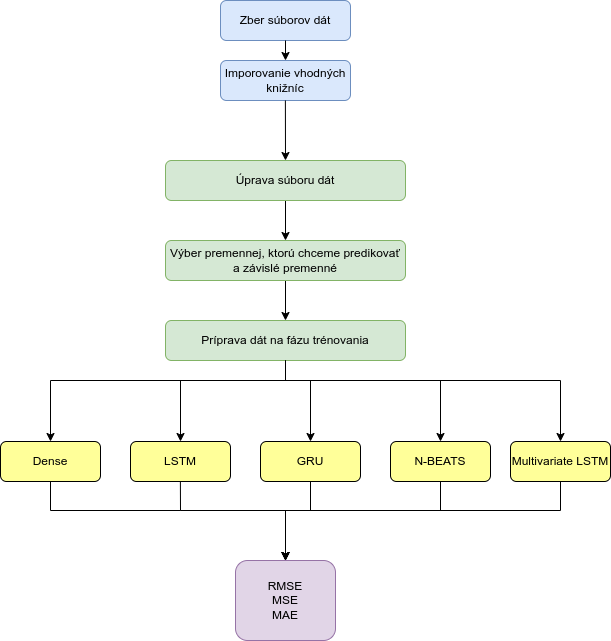

The diagram above was exported from draw.io. Its source (the exported page's mxGraphModel, read from the mxfile embedded in the PNG):
<mxGraphModel dx="1673" dy="865" grid="1" gridSize="10" guides="1" tooltips="1" connect="1" arrows="1" fold="1" page="1" pageScale="1" pageWidth="1169" pageHeight="827" math="0" shadow="0">
  <root>
    <mxCell id="0" />
    <mxCell id="1" parent="0" />
    <mxCell id="Mppyu9NVVGEAz6peYtVV-1" value="Zber súborov dát" style="rounded=1;whiteSpace=wrap;html=1;fillColor=#dae8fc;strokeColor=#6c8ebf;" parent="1" vertex="1">
      <mxGeometry x="510" y="120" width="130" height="40" as="geometry" />
    </mxCell>
    <mxCell id="Mppyu9NVVGEAz6peYtVV-2" value="Imporovanie vhodných knižníc" style="rounded=1;whiteSpace=wrap;html=1;fillColor=#dae8fc;strokeColor=#6c8ebf;" parent="1" vertex="1">
      <mxGeometry x="510" y="180" width="130" height="40" as="geometry" />
    </mxCell>
    <mxCell id="fCoeqvdtL3CEaHaNTrJE-5" value="" style="edgeStyle=orthogonalEdgeStyle;rounded=0;orthogonalLoop=1;jettySize=auto;html=1;" parent="1" source="Mppyu9NVVGEAz6peYtVV-4" target="Mppyu9NVVGEAz6peYtVV-5" edge="1">
      <mxGeometry relative="1" as="geometry" />
    </mxCell>
    <mxCell id="Mppyu9NVVGEAz6peYtVV-4" value="Úprava súboru dát" style="rounded=1;whiteSpace=wrap;html=1;fillColor=#d5e8d4;strokeColor=#82b366;" parent="1" vertex="1">
      <mxGeometry x="455" y="280" width="240" height="40" as="geometry" />
    </mxCell>
    <mxCell id="Mppyu9NVVGEAz6peYtVV-6" value="Príprava dát na fázu trénovania" style="rounded=1;whiteSpace=wrap;html=1;fillColor=#d5e8d4;strokeColor=#82b366;" parent="1" vertex="1">
      <mxGeometry x="455" y="440" width="240" height="40" as="geometry" />
    </mxCell>
    <mxCell id="Mppyu9NVVGEAz6peYtVV-7" value="LSTM" style="rounded=1;whiteSpace=wrap;html=1;fillColor=#FFFF99;" parent="1" vertex="1">
      <mxGeometry x="420" y="561" width="100" height="40" as="geometry" />
    </mxCell>
    <mxCell id="Mppyu9NVVGEAz6peYtVV-8" value="GRU" style="rounded=1;whiteSpace=wrap;html=1;fillColor=#FFFF99;" parent="1" vertex="1">
      <mxGeometry x="550" y="561" width="100" height="40" as="geometry" />
    </mxCell>
    <mxCell id="Mppyu9NVVGEAz6peYtVV-9" value="Dense" style="rounded=1;whiteSpace=wrap;html=1;fillColor=#FFFF99;" parent="1" vertex="1">
      <mxGeometry x="290" y="561" width="100" height="40" as="geometry" />
    </mxCell>
    <mxCell id="Mppyu9NVVGEAz6peYtVV-10" value="RMSE&lt;br&gt;MSE&lt;br&gt;MAE" style="rounded=1;whiteSpace=wrap;html=1;fillColor=#e1d5e7;strokeColor=#9673a6;" parent="1" vertex="1">
      <mxGeometry x="525" y="680" width="100" height="80" as="geometry" />
    </mxCell>
    <mxCell id="Mppyu9NVVGEAz6peYtVV-11" value="" style="endArrow=classic;html=1;rounded=0;entryX=0.5;entryY=0;entryDx=0;entryDy=0;exitX=0.5;exitY=1;exitDx=0;exitDy=0;" parent="1" source="Mppyu9NVVGEAz6peYtVV-1" target="Mppyu9NVVGEAz6peYtVV-2" edge="1">
      <mxGeometry width="50" height="50" relative="1" as="geometry">
        <mxPoint x="410" y="180" as="sourcePoint" />
        <mxPoint x="460" y="130" as="targetPoint" />
      </mxGeometry>
    </mxCell>
    <mxCell id="Mppyu9NVVGEAz6peYtVV-13" value="" style="endArrow=classic;html=1;rounded=0;entryX=0.5;entryY=0;entryDx=0;entryDy=0;exitX=0.5;exitY=1;exitDx=0;exitDy=0;" parent="1" target="Mppyu9NVVGEAz6peYtVV-4" edge="1">
      <mxGeometry width="50" height="50" relative="1" as="geometry">
        <mxPoint x="574.88" y="220" as="sourcePoint" />
        <mxPoint x="574.88" y="240" as="targetPoint" />
      </mxGeometry>
    </mxCell>
    <mxCell id="Mppyu9NVVGEAz6peYtVV-14" value="" style="endArrow=classic;html=1;rounded=0;entryX=0.5;entryY=0;entryDx=0;entryDy=0;exitX=0.5;exitY=1;exitDx=0;exitDy=0;" parent="1" target="Mppyu9NVVGEAz6peYtVV-7" edge="1" source="Mppyu9NVVGEAz6peYtVV-6">
      <mxGeometry width="50" height="50" relative="1" as="geometry">
        <mxPoint x="470" y="520.5" as="sourcePoint" />
        <mxPoint x="479.91999999999996" y="561" as="targetPoint" />
        <Array as="points">
          <mxPoint x="575" y="500" />
          <mxPoint x="470" y="500" />
        </Array>
      </mxGeometry>
    </mxCell>
    <mxCell id="Mppyu9NVVGEAz6peYtVV-15" value="" style="endArrow=classic;html=1;rounded=0;entryX=0.5;entryY=0;entryDx=0;entryDy=0;exitX=0.5;exitY=1;exitDx=0;exitDy=0;" parent="1" target="Mppyu9NVVGEAz6peYtVV-10" edge="1">
      <mxGeometry width="50" height="50" relative="1" as="geometry">
        <mxPoint x="469.88" y="601" as="sourcePoint" />
        <mxPoint x="665" y="680" as="targetPoint" />
        <Array as="points">
          <mxPoint x="470" y="630" />
          <mxPoint x="575" y="630" />
        </Array>
      </mxGeometry>
    </mxCell>
    <mxCell id="Mppyu9NVVGEAz6peYtVV-16" value="" style="endArrow=classic;html=1;rounded=0;entryX=0.5;entryY=0;entryDx=0;entryDy=0;exitX=0.5;exitY=1;exitDx=0;exitDy=0;" parent="1" target="Mppyu9NVVGEAz6peYtVV-9" edge="1" source="Mppyu9NVVGEAz6peYtVV-6">
      <mxGeometry width="50" height="50" relative="1" as="geometry">
        <mxPoint x="340" y="521" as="sourcePoint" />
        <mxPoint x="479.03999999999996" y="561" as="targetPoint" />
        <Array as="points">
          <mxPoint x="575" y="500" />
          <mxPoint x="340" y="500" />
        </Array>
      </mxGeometry>
    </mxCell>
    <mxCell id="Mppyu9NVVGEAz6peYtVV-17" value="" style="endArrow=classic;html=1;rounded=0;entryX=0.5;entryY=0;entryDx=0;entryDy=0;exitX=0.5;exitY=1;exitDx=0;exitDy=0;" parent="1" target="Mppyu9NVVGEAz6peYtVV-8" edge="1" source="Mppyu9NVVGEAz6peYtVV-6">
      <mxGeometry width="50" height="50" relative="1" as="geometry">
        <mxPoint x="600" y="521" as="sourcePoint" />
        <mxPoint x="499.91999999999996" y="581" as="targetPoint" />
        <Array as="points">
          <mxPoint x="575" y="500" />
          <mxPoint x="600" y="500" />
        </Array>
      </mxGeometry>
    </mxCell>
    <mxCell id="Mppyu9NVVGEAz6peYtVV-18" value="" style="endArrow=classic;html=1;rounded=0;entryX=0.5;entryY=0;entryDx=0;entryDy=0;exitX=0.5;exitY=1;exitDx=0;exitDy=0;" parent="1" source="Mppyu9NVVGEAz6peYtVV-8" target="Mppyu9NVVGEAz6peYtVV-10" edge="1">
      <mxGeometry width="50" height="50" relative="1" as="geometry">
        <mxPoint x="479.88" y="611" as="sourcePoint" />
        <mxPoint x="665" y="680" as="targetPoint" />
        <Array as="points">
          <mxPoint x="600" y="630" />
          <mxPoint x="575" y="630" />
        </Array>
      </mxGeometry>
    </mxCell>
    <mxCell id="Mppyu9NVVGEAz6peYtVV-19" value="" style="endArrow=classic;html=1;rounded=0;entryX=0.5;entryY=0;entryDx=0;entryDy=0;exitX=0.5;exitY=1;exitDx=0;exitDy=0;" parent="1" source="Mppyu9NVVGEAz6peYtVV-9" target="Mppyu9NVVGEAz6peYtVV-10" edge="1">
      <mxGeometry width="50" height="50" relative="1" as="geometry">
        <mxPoint x="489.88" y="621" as="sourcePoint" />
        <mxPoint x="665" y="680" as="targetPoint" />
        <Array as="points">
          <mxPoint x="340" y="630" />
          <mxPoint x="470" y="630" />
          <mxPoint x="575" y="630" />
        </Array>
      </mxGeometry>
    </mxCell>
    <mxCell id="Mppyu9NVVGEAz6peYtVV-23" value="" style="endArrow=classic;html=1;rounded=0;entryX=0.5;entryY=0;entryDx=0;entryDy=0;startArrow=none;" parent="1" source="Mppyu9NVVGEAz6peYtVV-5" target="Mppyu9NVVGEAz6peYtVV-6" edge="1">
      <mxGeometry width="50" height="50" relative="1" as="geometry">
        <mxPoint x="575" y="380" as="sourcePoint" />
        <mxPoint x="574.9000000000001" y="403.50000000000006" as="targetPoint" />
      </mxGeometry>
    </mxCell>
    <mxCell id="fCoeqvdtL3CEaHaNTrJE-1" value="Multivariate LSTM" style="rounded=1;whiteSpace=wrap;html=1;fillColor=#FFFF99;" parent="1" vertex="1">
      <mxGeometry x="800" y="561" width="100" height="40" as="geometry" />
    </mxCell>
    <mxCell id="Mppyu9NVVGEAz6peYtVV-5" value="Výber premennej, ktorú chceme predikovať a závislé premenné" style="rounded=1;whiteSpace=wrap;html=1;fillColor=#d5e8d4;strokeColor=#82b366;" parent="1" vertex="1">
      <mxGeometry x="455" y="360" width="240" height="40" as="geometry" />
    </mxCell>
    <mxCell id="fCoeqvdtL3CEaHaNTrJE-6" value="" style="endArrow=classic;html=1;rounded=0;entryX=0.5;entryY=0;entryDx=0;entryDy=0;" parent="1" target="fCoeqvdtL3CEaHaNTrJE-1" edge="1">
      <mxGeometry width="50" height="50" relative="1" as="geometry">
        <mxPoint x="570" y="500" as="sourcePoint" />
        <mxPoint x="555" y="540.5" as="targetPoint" />
        <Array as="points">
          <mxPoint x="850" y="500" />
        </Array>
      </mxGeometry>
    </mxCell>
    <mxCell id="fCoeqvdtL3CEaHaNTrJE-9" value="" style="endArrow=classic;html=1;rounded=0;entryX=0.5;entryY=0;entryDx=0;entryDy=0;exitX=0.5;exitY=1;exitDx=0;exitDy=0;" parent="1" source="fCoeqvdtL3CEaHaNTrJE-1" target="Mppyu9NVVGEAz6peYtVV-10" edge="1">
      <mxGeometry width="50" height="50" relative="1" as="geometry">
        <mxPoint x="610" y="611" as="sourcePoint" />
        <mxPoint x="665" y="680" as="targetPoint" />
        <Array as="points">
          <mxPoint x="850" y="630" />
          <mxPoint x="575" y="630" />
        </Array>
      </mxGeometry>
    </mxCell>
    <mxCell id="JTDtqNGtlDQ61FMVckbY-1" value="N-BEATS" style="rounded=1;whiteSpace=wrap;html=1;fillColor=#FFFF99;" vertex="1" parent="1">
      <mxGeometry x="680" y="561" width="100" height="40" as="geometry" />
    </mxCell>
    <mxCell id="JTDtqNGtlDQ61FMVckbY-2" value="" style="endArrow=classic;html=1;rounded=0;entryX=0.5;entryY=0;entryDx=0;entryDy=0;" edge="1" parent="1" target="JTDtqNGtlDQ61FMVckbY-1">
      <mxGeometry width="50" height="50" relative="1" as="geometry">
        <mxPoint x="730" y="500" as="sourcePoint" />
        <mxPoint x="810" y="400" as="targetPoint" />
      </mxGeometry>
    </mxCell>
    <mxCell id="JTDtqNGtlDQ61FMVckbY-3" value="" style="endArrow=classic;html=1;rounded=0;exitX=0.5;exitY=1;exitDx=0;exitDy=0;entryX=0.5;entryY=0;entryDx=0;entryDy=0;" edge="1" parent="1" source="JTDtqNGtlDQ61FMVckbY-1" target="Mppyu9NVVGEAz6peYtVV-10">
      <mxGeometry width="50" height="50" relative="1" as="geometry">
        <mxPoint x="740" y="710" as="sourcePoint" />
        <mxPoint x="730" y="630" as="targetPoint" />
        <Array as="points">
          <mxPoint x="730" y="630" />
          <mxPoint x="575" y="630" />
        </Array>
      </mxGeometry>
    </mxCell>
  </root>
</mxGraphModel>